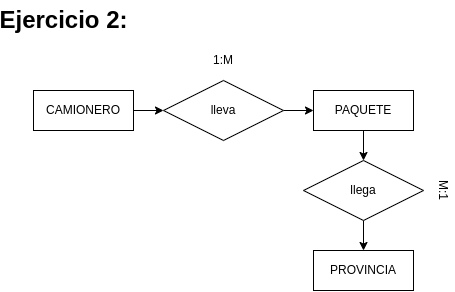

The diagram above was exported from draw.io. Its source (the exported page's mxGraphModel, read from the mxfile embedded in the PNG):
<mxGraphModel dx="585" dy="721" grid="0" gridSize="10" guides="1" tooltips="1" connect="1" arrows="1" fold="1" page="1" pageScale="1" pageWidth="827" pageHeight="1169" math="0" shadow="0">
  <root>
    <mxCell id="0" />
    <mxCell id="1" parent="0" />
    <mxCell id="tODmjCcMKsyZz_K6fyBS-7" style="edgeStyle=orthogonalEdgeStyle;rounded=0;orthogonalLoop=1;jettySize=auto;html=1;exitX=1;exitY=0.5;exitDx=0;exitDy=0;entryX=0;entryY=0.5;entryDx=0;entryDy=0;" edge="1" parent="1" source="tODmjCcMKsyZz_K6fyBS-1" target="tODmjCcMKsyZz_K6fyBS-4">
      <mxGeometry relative="1" as="geometry" />
    </mxCell>
    <mxCell id="tODmjCcMKsyZz_K6fyBS-1" value="CAMIONERO" style="whiteSpace=wrap;html=1;align=center;" vertex="1" parent="1">
      <mxGeometry x="80" y="140" width="100" height="40" as="geometry" />
    </mxCell>
    <mxCell id="tODmjCcMKsyZz_K6fyBS-2" value="Ejercicio 2:" style="text;strokeColor=none;fillColor=none;html=1;fontSize=24;fontStyle=1;verticalAlign=middle;align=center;" vertex="1" parent="1">
      <mxGeometry x="60" y="50" width="100" height="40" as="geometry" />
    </mxCell>
    <mxCell id="tODmjCcMKsyZz_K6fyBS-12" style="edgeStyle=orthogonalEdgeStyle;rounded=0;orthogonalLoop=1;jettySize=auto;html=1;entryX=0.5;entryY=0;entryDx=0;entryDy=0;" edge="1" parent="1" source="tODmjCcMKsyZz_K6fyBS-3" target="tODmjCcMKsyZz_K6fyBS-11">
      <mxGeometry relative="1" as="geometry" />
    </mxCell>
    <mxCell id="tODmjCcMKsyZz_K6fyBS-3" value="PAQUETE" style="whiteSpace=wrap;html=1;align=center;" vertex="1" parent="1">
      <mxGeometry x="360" y="140" width="100" height="40" as="geometry" />
    </mxCell>
    <mxCell id="tODmjCcMKsyZz_K6fyBS-8" style="edgeStyle=orthogonalEdgeStyle;rounded=0;orthogonalLoop=1;jettySize=auto;html=1;exitX=1;exitY=0.5;exitDx=0;exitDy=0;entryX=0;entryY=0.5;entryDx=0;entryDy=0;" edge="1" parent="1" source="tODmjCcMKsyZz_K6fyBS-4" target="tODmjCcMKsyZz_K6fyBS-3">
      <mxGeometry relative="1" as="geometry" />
    </mxCell>
    <mxCell id="tODmjCcMKsyZz_K6fyBS-4" value="lleva" style="shape=rhombus;perimeter=rhombusPerimeter;whiteSpace=wrap;html=1;align=center;" vertex="1" parent="1">
      <mxGeometry x="210" y="130" width="120" height="60" as="geometry" />
    </mxCell>
    <UserObject label="1:M" placeholders="1" name="Variable" id="tODmjCcMKsyZz_K6fyBS-9">
      <mxCell style="text;html=1;strokeColor=none;fillColor=none;align=center;verticalAlign=middle;whiteSpace=wrap;overflow=hidden;" vertex="1" parent="1">
        <mxGeometry x="230" y="100" width="80" height="20" as="geometry" />
      </mxCell>
    </UserObject>
    <mxCell id="tODmjCcMKsyZz_K6fyBS-10" value="PROVINCIA" style="whiteSpace=wrap;html=1;align=center;" vertex="1" parent="1">
      <mxGeometry x="360" y="300" width="100" height="40" as="geometry" />
    </mxCell>
    <mxCell id="tODmjCcMKsyZz_K6fyBS-13" style="edgeStyle=orthogonalEdgeStyle;rounded=0;orthogonalLoop=1;jettySize=auto;html=1;exitX=0.5;exitY=1;exitDx=0;exitDy=0;entryX=0.5;entryY=0;entryDx=0;entryDy=0;" edge="1" parent="1" source="tODmjCcMKsyZz_K6fyBS-11" target="tODmjCcMKsyZz_K6fyBS-10">
      <mxGeometry relative="1" as="geometry" />
    </mxCell>
    <mxCell id="tODmjCcMKsyZz_K6fyBS-11" value="llega" style="shape=rhombus;perimeter=rhombusPerimeter;whiteSpace=wrap;html=1;align=center;" vertex="1" parent="1">
      <mxGeometry x="350" y="210" width="120" height="60" as="geometry" />
    </mxCell>
    <UserObject label="M:1" placeholders="1" name="Variable" id="tODmjCcMKsyZz_K6fyBS-14">
      <mxCell style="text;html=1;strokeColor=none;fillColor=none;align=center;verticalAlign=middle;whiteSpace=wrap;overflow=hidden;rotation=90;" vertex="1" parent="1">
        <mxGeometry x="450" y="230" width="80" height="20" as="geometry" />
      </mxCell>
    </UserObject>
  </root>
</mxGraphModel>